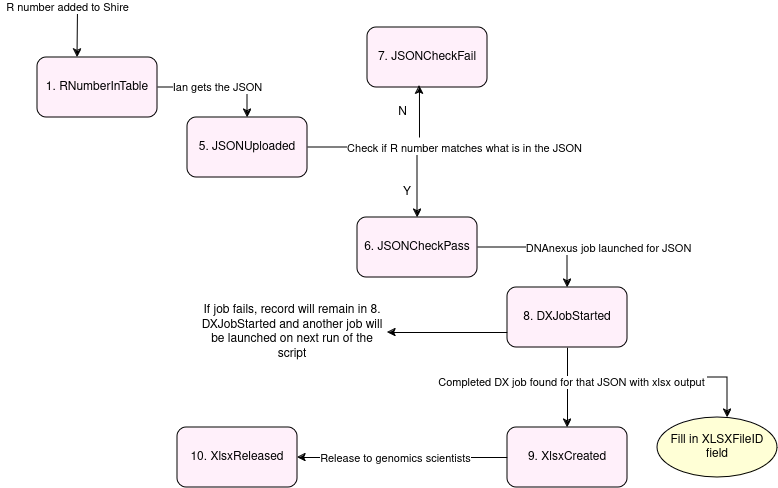

The diagram above was exported from draw.io. Its source (the exported page's mxGraphModel, read from the mxfile embedded in the PNG):
<mxGraphModel dx="1602" dy="886" grid="1" gridSize="10" guides="1" tooltips="1" connect="1" arrows="1" fold="1" page="1" pageScale="1" pageWidth="827" pageHeight="1169" math="0" shadow="0">
  <root>
    <mxCell id="0" />
    <mxCell id="1" parent="0" />
    <mxCell id="2heW9oAVvKeoTZMd2Fm5-8" style="edgeStyle=orthogonalEdgeStyle;rounded=0;orthogonalLoop=1;jettySize=auto;html=1;entryX=0.5;entryY=0;entryDx=0;entryDy=0;" parent="1" source="2heW9oAVvKeoTZMd2Fm5-1" target="2heW9oAVvKeoTZMd2Fm5-7" edge="1">
      <mxGeometry relative="1" as="geometry" />
    </mxCell>
    <mxCell id="2heW9oAVvKeoTZMd2Fm5-9" value="Check if R number matches what is in the JSON" style="edgeLabel;html=1;align=center;verticalAlign=middle;resizable=0;points=[];" parent="2heW9oAVvKeoTZMd2Fm5-8" connectable="0" vertex="1">
      <mxGeometry x="0.08" relative="1" as="geometry">
        <mxPoint x="59" as="offset" />
      </mxGeometry>
    </mxCell>
    <mxCell id="2heW9oAVvKeoTZMd2Fm5-1" value="5. JSONUploaded" style="rounded=1;whiteSpace=wrap;html=1;fillColor=#FFF0FA;" parent="1" vertex="1">
      <mxGeometry x="230" y="120" width="120" height="60" as="geometry" />
    </mxCell>
    <mxCell id="2heW9oAVvKeoTZMd2Fm5-3" style="edgeStyle=orthogonalEdgeStyle;rounded=0;orthogonalLoop=1;jettySize=auto;html=1;entryX=0.5;entryY=0;entryDx=0;entryDy=0;" parent="1" source="2heW9oAVvKeoTZMd2Fm5-2" target="2heW9oAVvKeoTZMd2Fm5-1" edge="1">
      <mxGeometry relative="1" as="geometry" />
    </mxCell>
    <mxCell id="2heW9oAVvKeoTZMd2Fm5-4" value="Ian gets the JSON" style="edgeLabel;html=1;align=center;verticalAlign=middle;resizable=0;points=[];" parent="2heW9oAVvKeoTZMd2Fm5-3" connectable="0" vertex="1">
      <mxGeometry x="-0.0154" y="1" relative="1" as="geometry">
        <mxPoint as="offset" />
      </mxGeometry>
    </mxCell>
    <mxCell id="2heW9oAVvKeoTZMd2Fm5-2" value="1. RNumberInTable" style="rounded=1;whiteSpace=wrap;html=1;fillColor=#FFF0FA;" parent="1" vertex="1">
      <mxGeometry x="80" y="60" width="120" height="60" as="geometry" />
    </mxCell>
    <mxCell id="2heW9oAVvKeoTZMd2Fm5-5" style="edgeStyle=orthogonalEdgeStyle;rounded=0;orthogonalLoop=1;jettySize=auto;html=1;" parent="1" edge="1">
      <mxGeometry relative="1" as="geometry">
        <mxPoint x="50" y="10" as="sourcePoint" />
        <mxPoint x="120" y="60" as="targetPoint" />
      </mxGeometry>
    </mxCell>
    <mxCell id="2heW9oAVvKeoTZMd2Fm5-6" value="R number added to Shire" style="edgeLabel;html=1;align=center;verticalAlign=middle;resizable=0;points=[];" parent="2heW9oAVvKeoTZMd2Fm5-5" connectable="0" vertex="1">
      <mxGeometry x="-0.0154" y="1" relative="1" as="geometry">
        <mxPoint as="offset" />
      </mxGeometry>
    </mxCell>
    <mxCell id="2heW9oAVvKeoTZMd2Fm5-19" style="edgeStyle=orthogonalEdgeStyle;rounded=0;orthogonalLoop=1;jettySize=auto;html=1;entryX=0.5;entryY=0;entryDx=0;entryDy=0;" parent="1" source="2heW9oAVvKeoTZMd2Fm5-7" target="2heW9oAVvKeoTZMd2Fm5-18" edge="1">
      <mxGeometry relative="1" as="geometry" />
    </mxCell>
    <mxCell id="2heW9oAVvKeoTZMd2Fm5-20" value="DNAnexus job launched for JSON" style="edgeLabel;html=1;align=center;verticalAlign=middle;resizable=0;points=[];" parent="2heW9oAVvKeoTZMd2Fm5-19" connectable="0" vertex="1">
      <mxGeometry x="-0.1231" y="-1" relative="1" as="geometry">
        <mxPoint x="73" y="-1" as="offset" />
      </mxGeometry>
    </mxCell>
    <mxCell id="2heW9oAVvKeoTZMd2Fm5-7" value="6. JSONCheckPass" style="rounded=1;whiteSpace=wrap;html=1;fillColor=#FFF0FA;" parent="1" vertex="1">
      <mxGeometry x="400" y="220" width="120" height="60" as="geometry" />
    </mxCell>
    <mxCell id="2heW9oAVvKeoTZMd2Fm5-10" value="7. JSONCheckFail" style="rounded=1;whiteSpace=wrap;html=1;fillColor=#FFF0FA;" parent="1" vertex="1">
      <mxGeometry x="410" y="30" width="120" height="60" as="geometry" />
    </mxCell>
    <mxCell id="2heW9oAVvKeoTZMd2Fm5-11" value="" style="endArrow=classic;html=1;rounded=0;entryX=0.433;entryY=0.967;entryDx=0;entryDy=0;entryPerimeter=0;" parent="1" target="2heW9oAVvKeoTZMd2Fm5-10" edge="1">
      <mxGeometry width="50" height="50" relative="1" as="geometry">
        <mxPoint x="462" y="140" as="sourcePoint" />
        <mxPoint x="505" y="90" as="targetPoint" />
      </mxGeometry>
    </mxCell>
    <mxCell id="2heW9oAVvKeoTZMd2Fm5-14" value="Y" style="text;html=1;align=center;verticalAlign=middle;whiteSpace=wrap;rounded=0;" parent="1" vertex="1">
      <mxGeometry x="420" y="180" width="60" height="30" as="geometry" />
    </mxCell>
    <mxCell id="2heW9oAVvKeoTZMd2Fm5-17" value="N" style="text;html=1;align=center;verticalAlign=middle;resizable=0;points=[];autosize=1;strokeColor=none;fillColor=none;" parent="1" vertex="1">
      <mxGeometry x="430" y="100" width="30" height="30" as="geometry" />
    </mxCell>
    <mxCell id="2heW9oAVvKeoTZMd2Fm5-22" value="" style="edgeStyle=orthogonalEdgeStyle;rounded=0;orthogonalLoop=1;jettySize=auto;html=1;" parent="1" source="2heW9oAVvKeoTZMd2Fm5-18" target="2heW9oAVvKeoTZMd2Fm5-21" edge="1">
      <mxGeometry relative="1" as="geometry" />
    </mxCell>
    <mxCell id="2heW9oAVvKeoTZMd2Fm5-23" value="Completed DX job found for that JSON with xlsx output" style="edgeLabel;html=1;align=center;verticalAlign=middle;resizable=0;points=[];" parent="2heW9oAVvKeoTZMd2Fm5-22" connectable="0" vertex="1">
      <mxGeometry x="-0.15" y="3" relative="1" as="geometry">
        <mxPoint as="offset" />
      </mxGeometry>
    </mxCell>
    <mxCell id="893lpr0a-TP9jrI8EcMm-2" style="edgeStyle=orthogonalEdgeStyle;rounded=0;orthogonalLoop=1;jettySize=auto;html=1;exitX=0;exitY=0.75;exitDx=0;exitDy=0;" edge="1" parent="1" source="2heW9oAVvKeoTZMd2Fm5-18" target="893lpr0a-TP9jrI8EcMm-3">
      <mxGeometry relative="1" as="geometry">
        <mxPoint x="400" y="320" as="targetPoint" />
      </mxGeometry>
    </mxCell>
    <mxCell id="2heW9oAVvKeoTZMd2Fm5-18" value="8. DXJobStarted" style="rounded=1;whiteSpace=wrap;html=1;fillColor=#FFF0FA;" parent="1" vertex="1">
      <mxGeometry x="550" y="290" width="120" height="60" as="geometry" />
    </mxCell>
    <mxCell id="2heW9oAVvKeoTZMd2Fm5-27" value="" style="edgeStyle=orthogonalEdgeStyle;rounded=0;orthogonalLoop=1;jettySize=auto;html=1;" parent="1" source="2heW9oAVvKeoTZMd2Fm5-21" target="2heW9oAVvKeoTZMd2Fm5-26" edge="1">
      <mxGeometry relative="1" as="geometry" />
    </mxCell>
    <mxCell id="2heW9oAVvKeoTZMd2Fm5-28" value="Release to genomics scientists" style="edgeLabel;html=1;align=center;verticalAlign=middle;resizable=0;points=[];" parent="2heW9oAVvKeoTZMd2Fm5-27" connectable="0" vertex="1">
      <mxGeometry x="0.1324" relative="1" as="geometry">
        <mxPoint x="6" as="offset" />
      </mxGeometry>
    </mxCell>
    <mxCell id="2heW9oAVvKeoTZMd2Fm5-21" value="9. XlsxCreated" style="whiteSpace=wrap;html=1;rounded=1;fillColor=#FFF0FA;" parent="1" vertex="1">
      <mxGeometry x="550" y="430" width="120" height="60" as="geometry" />
    </mxCell>
    <mxCell id="2heW9oAVvKeoTZMd2Fm5-24" value="Fill in XLSXFileID field" style="ellipse;whiteSpace=wrap;html=1;fillColor=#FFFFD6;" parent="1" vertex="1">
      <mxGeometry x="700" y="420" width="120" height="60" as="geometry" />
    </mxCell>
    <mxCell id="2heW9oAVvKeoTZMd2Fm5-25" value="" style="endArrow=classic;html=1;rounded=0;" parent="1" edge="1">
      <mxGeometry width="50" height="50" relative="1" as="geometry">
        <mxPoint x="750" y="380" as="sourcePoint" />
        <mxPoint x="770" y="420" as="targetPoint" />
        <Array as="points">
          <mxPoint x="770" y="380" />
        </Array>
      </mxGeometry>
    </mxCell>
    <mxCell id="2heW9oAVvKeoTZMd2Fm5-26" value="10. XlsxReleased" style="whiteSpace=wrap;html=1;rounded=1;fillColor=#FFF0FA;" parent="1" vertex="1">
      <mxGeometry x="220" y="430" width="120" height="60" as="geometry" />
    </mxCell>
    <mxCell id="893lpr0a-TP9jrI8EcMm-3" value="If job fails, record will remain in 8. DXJobStarted and another job will be launched on next run of the script" style="text;html=1;align=center;verticalAlign=middle;whiteSpace=wrap;rounded=0;" vertex="1" parent="1">
      <mxGeometry x="240" y="320" width="190" height="30" as="geometry" />
    </mxCell>
  </root>
</mxGraphModel>